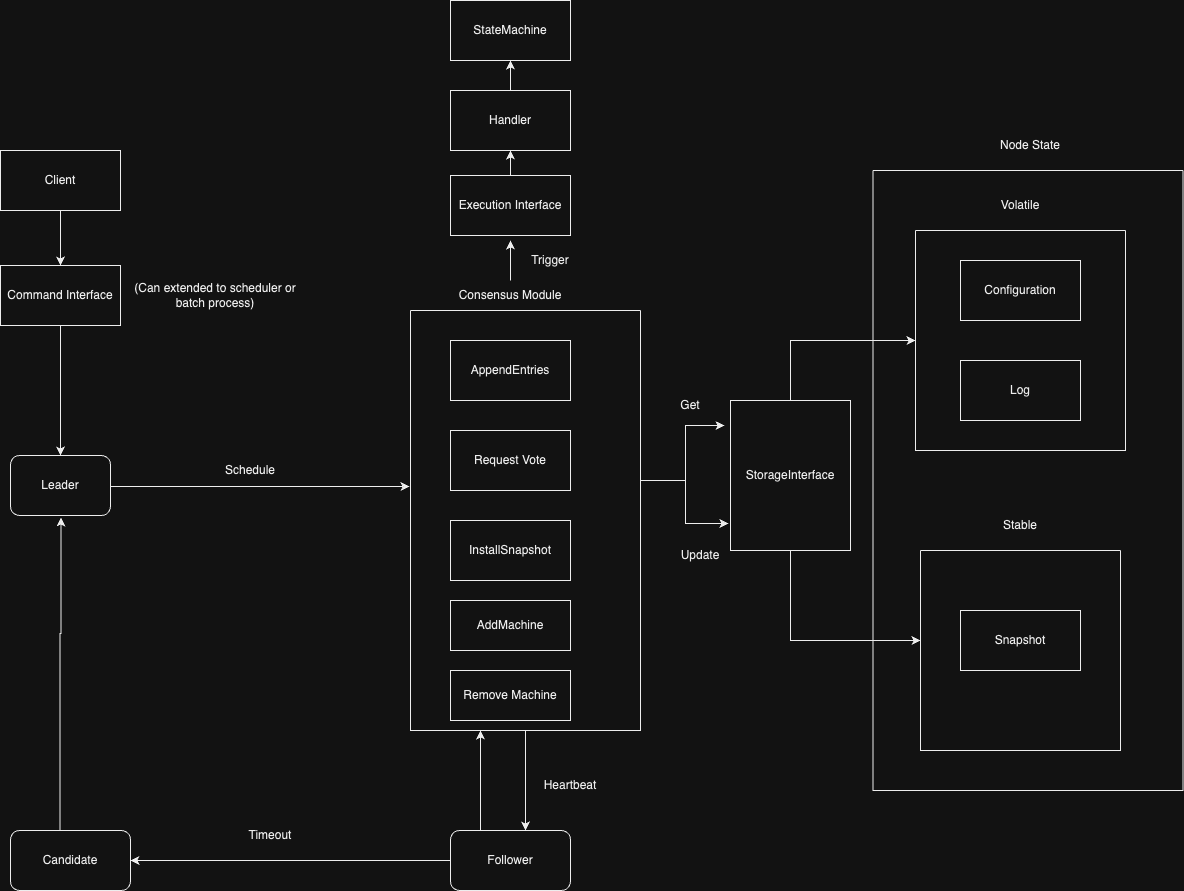

The diagram above was exported from draw.io. Its source (the exported page's mxGraphModel, read from the mxfile embedded in the PNG):
<mxGraphModel dx="2021" dy="1902" grid="1" gridSize="10" guides="1" tooltips="1" connect="1" arrows="1" fold="1" page="1" pageScale="1" pageWidth="827" pageHeight="1169" math="0" shadow="0">
  <root>
    <mxCell id="0" />
    <mxCell id="1" parent="0" />
    <mxCell id="0B7lG5m7eLWkocnkA8S5-11" value="" style="swimlane;startSize=0;" parent="1" vertex="1">
      <mxGeometry x="510" y="360" width="200" height="200" as="geometry" />
    </mxCell>
    <mxCell id="0B7lG5m7eLWkocnkA8S5-16" style="edgeStyle=orthogonalEdgeStyle;rounded=0;orthogonalLoop=1;jettySize=auto;html=1;entryX=0;entryY=0.5;entryDx=0;entryDy=0;" parent="1" source="0B7lG5m7eLWkocnkA8S5-15" target="0B7lG5m7eLWkocnkA8S5-9" edge="1">
      <mxGeometry relative="1" as="geometry">
        <Array as="points">
          <mxPoint x="380" y="150" />
          <mxPoint x="505" y="150" />
        </Array>
      </mxGeometry>
    </mxCell>
    <mxCell id="0B7lG5m7eLWkocnkA8S5-17" style="edgeStyle=orthogonalEdgeStyle;rounded=0;orthogonalLoop=1;jettySize=auto;html=1;" parent="1" source="0B7lG5m7eLWkocnkA8S5-15" target="0B7lG5m7eLWkocnkA8S5-11" edge="1">
      <mxGeometry relative="1" as="geometry">
        <Array as="points">
          <mxPoint x="380" y="450" />
        </Array>
      </mxGeometry>
    </mxCell>
    <mxCell id="0B7lG5m7eLWkocnkA8S5-15" value="StorageInterface" style="rounded=0;whiteSpace=wrap;html=1;" parent="1" vertex="1">
      <mxGeometry x="320" y="210" width="120" height="150" as="geometry" />
    </mxCell>
    <mxCell id="0B7lG5m7eLWkocnkA8S5-28" style="edgeStyle=orthogonalEdgeStyle;rounded=0;orthogonalLoop=1;jettySize=auto;html=1;entryX=-0.017;entryY=0.82;entryDx=0;entryDy=0;entryPerimeter=0;" parent="1" source="0B7lG5m7eLWkocnkA8S5-18" target="0B7lG5m7eLWkocnkA8S5-15" edge="1">
      <mxGeometry relative="1" as="geometry">
        <Array as="points">
          <mxPoint x="275" y="290" />
          <mxPoint x="275" y="333" />
        </Array>
      </mxGeometry>
    </mxCell>
    <mxCell id="0B7lG5m7eLWkocnkA8S5-37" style="edgeStyle=orthogonalEdgeStyle;rounded=0;orthogonalLoop=1;jettySize=auto;html=1;" parent="1" source="0B7lG5m7eLWkocnkA8S5-18" target="0B7lG5m7eLWkocnkA8S5-34" edge="1">
      <mxGeometry relative="1" as="geometry">
        <Array as="points">
          <mxPoint x="140" y="500" />
          <mxPoint x="140" y="500" />
        </Array>
      </mxGeometry>
    </mxCell>
    <mxCell id="Wucj2RDbngxvvBNi7R5_-19" style="edgeStyle=orthogonalEdgeStyle;rounded=0;orthogonalLoop=1;jettySize=auto;html=1;entryX=-0.05;entryY=0.167;entryDx=0;entryDy=0;entryPerimeter=0;" parent="1" source="0B7lG5m7eLWkocnkA8S5-18" target="0B7lG5m7eLWkocnkA8S5-15" edge="1">
      <mxGeometry relative="1" as="geometry">
        <Array as="points">
          <mxPoint x="275" y="290" />
          <mxPoint x="275" y="235" />
        </Array>
      </mxGeometry>
    </mxCell>
    <mxCell id="0B7lG5m7eLWkocnkA8S5-18" value="" style="swimlane;startSize=0;" parent="1" vertex="1">
      <mxGeometry y="120" width="230" height="420" as="geometry">
        <mxRectangle y="120" width="50" height="40" as="alternateBounds" />
      </mxGeometry>
    </mxCell>
    <mxCell id="0B7lG5m7eLWkocnkA8S5-19" value="AppendEntries" style="rounded=0;whiteSpace=wrap;html=1;" parent="0B7lG5m7eLWkocnkA8S5-18" vertex="1">
      <mxGeometry x="40" y="30" width="120" height="60" as="geometry" />
    </mxCell>
    <mxCell id="0B7lG5m7eLWkocnkA8S5-20" value="Request Vote" style="rounded=0;whiteSpace=wrap;html=1;" parent="0B7lG5m7eLWkocnkA8S5-18" vertex="1">
      <mxGeometry x="40" y="120" width="120" height="60" as="geometry" />
    </mxCell>
    <mxCell id="0B7lG5m7eLWkocnkA8S5-21" value="InstallSnapshot" style="rounded=0;whiteSpace=wrap;html=1;" parent="0B7lG5m7eLWkocnkA8S5-18" vertex="1">
      <mxGeometry x="40" y="210" width="120" height="60" as="geometry" />
    </mxCell>
    <mxCell id="Wucj2RDbngxvvBNi7R5_-15" value="AddMachine" style="rounded=0;whiteSpace=wrap;html=1;" parent="0B7lG5m7eLWkocnkA8S5-18" vertex="1">
      <mxGeometry x="40" y="290" width="120" height="50" as="geometry" />
    </mxCell>
    <mxCell id="Wucj2RDbngxvvBNi7R5_-16" value="Remove Machine" style="rounded=0;whiteSpace=wrap;html=1;" parent="0B7lG5m7eLWkocnkA8S5-18" vertex="1">
      <mxGeometry x="40" y="360" width="120" height="50" as="geometry" />
    </mxCell>
    <mxCell id="0B7lG5m7eLWkocnkA8S5-29" value="Get" style="text;html=1;strokeColor=none;fillColor=none;align=center;verticalAlign=middle;whiteSpace=wrap;rounded=0;" parent="1" vertex="1">
      <mxGeometry x="250" y="200" width="60" height="30" as="geometry" />
    </mxCell>
    <mxCell id="0B7lG5m7eLWkocnkA8S5-30" value="Update" style="text;html=1;strokeColor=none;fillColor=none;align=center;verticalAlign=middle;whiteSpace=wrap;rounded=0;" parent="1" vertex="1">
      <mxGeometry x="260" y="350" width="60" height="30" as="geometry" />
    </mxCell>
    <mxCell id="0B7lG5m7eLWkocnkA8S5-43" style="edgeStyle=orthogonalEdgeStyle;rounded=0;orthogonalLoop=1;jettySize=auto;html=1;" parent="1" source="0B7lG5m7eLWkocnkA8S5-31" edge="1">
      <mxGeometry relative="1" as="geometry">
        <mxPoint x="100" y="50" as="targetPoint" />
      </mxGeometry>
    </mxCell>
    <mxCell id="0B7lG5m7eLWkocnkA8S5-31" value="Consensus Module" style="text;html=1;strokeColor=none;fillColor=none;align=center;verticalAlign=middle;whiteSpace=wrap;rounded=0;" parent="1" vertex="1">
      <mxGeometry x="40" y="90" width="120" height="30" as="geometry" />
    </mxCell>
    <mxCell id="Wucj2RDbngxvvBNi7R5_-17" style="edgeStyle=orthogonalEdgeStyle;rounded=0;orthogonalLoop=1;jettySize=auto;html=1;entryX=-0.004;entryY=0.419;entryDx=0;entryDy=0;entryPerimeter=0;" parent="1" source="0B7lG5m7eLWkocnkA8S5-33" target="0B7lG5m7eLWkocnkA8S5-18" edge="1">
      <mxGeometry relative="1" as="geometry">
        <Array as="points">
          <mxPoint x="-230" y="296" />
          <mxPoint x="-230" y="296" />
        </Array>
      </mxGeometry>
    </mxCell>
    <mxCell id="0B7lG5m7eLWkocnkA8S5-33" value="Leader" style="rounded=1;whiteSpace=wrap;html=1;" parent="1" vertex="1">
      <mxGeometry x="-400" y="265" width="100" height="60" as="geometry" />
    </mxCell>
    <mxCell id="Wucj2RDbngxvvBNi7R5_-6" style="edgeStyle=orthogonalEdgeStyle;rounded=0;orthogonalLoop=1;jettySize=auto;html=1;exitX=0.25;exitY=0;exitDx=0;exitDy=0;" parent="1" source="0B7lG5m7eLWkocnkA8S5-34" edge="1">
      <mxGeometry relative="1" as="geometry">
        <mxPoint x="70" y="540" as="targetPoint" />
      </mxGeometry>
    </mxCell>
    <mxCell id="Wucj2RDbngxvvBNi7R5_-10" style="edgeStyle=orthogonalEdgeStyle;rounded=0;orthogonalLoop=1;jettySize=auto;html=1;entryX=1;entryY=0.5;entryDx=0;entryDy=0;" parent="1" source="0B7lG5m7eLWkocnkA8S5-34" target="Wucj2RDbngxvvBNi7R5_-9" edge="1">
      <mxGeometry relative="1" as="geometry" />
    </mxCell>
    <mxCell id="0B7lG5m7eLWkocnkA8S5-34" value="Follower" style="rounded=1;whiteSpace=wrap;html=1;" parent="1" vertex="1">
      <mxGeometry x="40" y="640" width="120" height="60" as="geometry" />
    </mxCell>
    <mxCell id="0B7lG5m7eLWkocnkA8S5-39" value="" style="swimlane;startSize=0;" parent="1" vertex="1">
      <mxGeometry x="462.5" y="-20" width="310" height="620" as="geometry" />
    </mxCell>
    <mxCell id="0B7lG5m7eLWkocnkA8S5-12" value="Stable" style="text;html=1;strokeColor=none;fillColor=none;align=center;verticalAlign=middle;whiteSpace=wrap;rounded=0;" parent="0B7lG5m7eLWkocnkA8S5-39" vertex="1">
      <mxGeometry x="97.5" y="340" width="100" height="30" as="geometry" />
    </mxCell>
    <mxCell id="0B7lG5m7eLWkocnkA8S5-9" value="" style="swimlane;startSize=0;" parent="0B7lG5m7eLWkocnkA8S5-39" vertex="1">
      <mxGeometry x="42.5" y="60" width="210" height="220" as="geometry" />
    </mxCell>
    <mxCell id="Wucj2RDbngxvvBNi7R5_-1" value="Configuration" style="rounded=0;whiteSpace=wrap;html=1;" parent="0B7lG5m7eLWkocnkA8S5-9" vertex="1">
      <mxGeometry x="45" y="30" width="120" height="60" as="geometry" />
    </mxCell>
    <mxCell id="Wucj2RDbngxvvBNi7R5_-2" value="Log" style="rounded=0;whiteSpace=wrap;html=1;" parent="0B7lG5m7eLWkocnkA8S5-9" vertex="1">
      <mxGeometry x="45" y="130" width="120" height="60" as="geometry" />
    </mxCell>
    <mxCell id="Wucj2RDbngxvvBNi7R5_-3" value="Snapshot" style="rounded=0;whiteSpace=wrap;html=1;" parent="0B7lG5m7eLWkocnkA8S5-39" vertex="1">
      <mxGeometry x="87.5" y="440" width="120" height="60" as="geometry" />
    </mxCell>
    <mxCell id="Wucj2RDbngxvvBNi7R5_-18" value="Volatile" style="text;html=1;strokeColor=none;fillColor=none;align=center;verticalAlign=middle;whiteSpace=wrap;rounded=0;" parent="0B7lG5m7eLWkocnkA8S5-39" vertex="1">
      <mxGeometry x="117.5" y="20" width="60" height="30" as="geometry" />
    </mxCell>
    <mxCell id="0B7lG5m7eLWkocnkA8S5-40" value="Node State" style="text;html=1;strokeColor=none;fillColor=none;align=center;verticalAlign=middle;whiteSpace=wrap;rounded=0;" parent="1" vertex="1">
      <mxGeometry x="570" y="-60" width="100" height="30" as="geometry" />
    </mxCell>
    <mxCell id="0B7lG5m7eLWkocnkA8S5-42" value="StateMachine" style="rounded=0;whiteSpace=wrap;html=1;" parent="1" vertex="1">
      <mxGeometry x="40" y="-190" width="120" height="60" as="geometry" />
    </mxCell>
    <mxCell id="0B7lG5m7eLWkocnkA8S5-57" style="edgeStyle=orthogonalEdgeStyle;rounded=0;orthogonalLoop=1;jettySize=auto;html=1;exitX=0.5;exitY=0;exitDx=0;exitDy=0;entryX=0.5;entryY=1;entryDx=0;entryDy=0;" parent="1" source="0B7lG5m7eLWkocnkA8S5-44" target="0B7lG5m7eLWkocnkA8S5-56" edge="1">
      <mxGeometry relative="1" as="geometry" />
    </mxCell>
    <mxCell id="0B7lG5m7eLWkocnkA8S5-44" value="Execution Interface" style="rounded=0;whiteSpace=wrap;html=1;" parent="1" vertex="1">
      <mxGeometry x="40" y="-15" width="120" height="60" as="geometry" />
    </mxCell>
    <mxCell id="0B7lG5m7eLWkocnkA8S5-46" value="Trigger" style="text;html=1;strokeColor=none;fillColor=none;align=center;verticalAlign=middle;whiteSpace=wrap;rounded=0;" parent="1" vertex="1">
      <mxGeometry x="110" y="55" width="60" height="30" as="geometry" />
    </mxCell>
    <mxCell id="Wucj2RDbngxvvBNi7R5_-21" style="edgeStyle=orthogonalEdgeStyle;rounded=0;orthogonalLoop=1;jettySize=auto;html=1;entryX=0.5;entryY=0;entryDx=0;entryDy=0;" parent="1" source="0B7lG5m7eLWkocnkA8S5-47" target="Wucj2RDbngxvvBNi7R5_-20" edge="1">
      <mxGeometry relative="1" as="geometry" />
    </mxCell>
    <mxCell id="0B7lG5m7eLWkocnkA8S5-47" value="Client" style="rounded=0;whiteSpace=wrap;html=1;" parent="1" vertex="1">
      <mxGeometry x="-410" y="-40" width="120" height="60" as="geometry" />
    </mxCell>
    <mxCell id="0B7lG5m7eLWkocnkA8S5-58" style="edgeStyle=orthogonalEdgeStyle;rounded=0;orthogonalLoop=1;jettySize=auto;html=1;entryX=0.5;entryY=1;entryDx=0;entryDy=0;" parent="1" source="0B7lG5m7eLWkocnkA8S5-56" target="0B7lG5m7eLWkocnkA8S5-42" edge="1">
      <mxGeometry relative="1" as="geometry" />
    </mxCell>
    <mxCell id="0B7lG5m7eLWkocnkA8S5-56" value="Handler" style="rounded=0;whiteSpace=wrap;html=1;" parent="1" vertex="1">
      <mxGeometry x="40" y="-100" width="120" height="60" as="geometry" />
    </mxCell>
    <mxCell id="Wucj2RDbngxvvBNi7R5_-8" value="Heartbeat" style="text;html=1;strokeColor=none;fillColor=none;align=center;verticalAlign=middle;whiteSpace=wrap;rounded=0;" parent="1" vertex="1">
      <mxGeometry x="130" y="580" width="60" height="30" as="geometry" />
    </mxCell>
    <mxCell id="Wucj2RDbngxvvBNi7R5_-12" style="edgeStyle=orthogonalEdgeStyle;rounded=0;orthogonalLoop=1;jettySize=auto;html=1;entryX=0.61;entryY=1.033;entryDx=0;entryDy=0;entryPerimeter=0;" parent="1" edge="1">
      <mxGeometry relative="1" as="geometry">
        <mxPoint x="-350.5" y="640" as="sourcePoint" />
        <mxPoint x="-349.5" y="326.98" as="targetPoint" />
        <Array as="points">
          <mxPoint x="-350" y="443" />
          <mxPoint x="-349" y="443" />
        </Array>
      </mxGeometry>
    </mxCell>
    <mxCell id="Wucj2RDbngxvvBNi7R5_-9" value="Candidate" style="rounded=1;whiteSpace=wrap;html=1;" parent="1" vertex="1">
      <mxGeometry x="-400" y="640" width="120" height="60" as="geometry" />
    </mxCell>
    <mxCell id="Wucj2RDbngxvvBNi7R5_-11" value="Timeout" style="text;html=1;strokeColor=none;fillColor=none;align=center;verticalAlign=middle;whiteSpace=wrap;rounded=0;" parent="1" vertex="1">
      <mxGeometry x="-170" y="630" width="60" height="30" as="geometry" />
    </mxCell>
    <mxCell id="Wucj2RDbngxvvBNi7R5_-13" value="Schedule" style="text;html=1;strokeColor=none;fillColor=none;align=center;verticalAlign=middle;whiteSpace=wrap;rounded=0;" parent="1" vertex="1">
      <mxGeometry x="-190" y="265" width="60" height="30" as="geometry" />
    </mxCell>
    <mxCell id="Wucj2RDbngxvvBNi7R5_-22" style="edgeStyle=orthogonalEdgeStyle;rounded=0;orthogonalLoop=1;jettySize=auto;html=1;entryX=0.5;entryY=0;entryDx=0;entryDy=0;" parent="1" source="Wucj2RDbngxvvBNi7R5_-20" target="0B7lG5m7eLWkocnkA8S5-33" edge="1">
      <mxGeometry relative="1" as="geometry" />
    </mxCell>
    <mxCell id="Wucj2RDbngxvvBNi7R5_-20" value="Command Interface" style="rounded=0;whiteSpace=wrap;html=1;" parent="1" vertex="1">
      <mxGeometry x="-410" y="75" width="120" height="60" as="geometry" />
    </mxCell>
    <mxCell id="Wucj2RDbngxvvBNi7R5_-23" value="(Can extended to scheduler or batch process)" style="text;html=1;strokeColor=none;fillColor=none;align=center;verticalAlign=middle;whiteSpace=wrap;rounded=0;" parent="1" vertex="1">
      <mxGeometry x="-280" y="90" width="170" height="30" as="geometry" />
    </mxCell>
  </root>
</mxGraphModel>